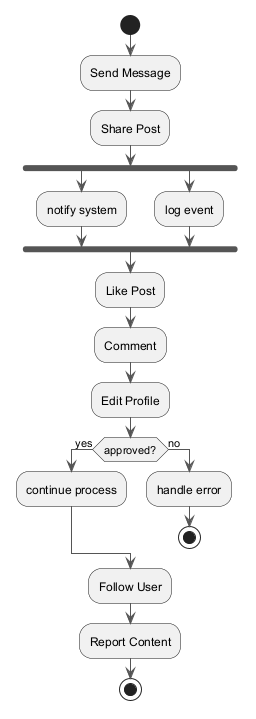

The diagram above was rendered by PlantUML. Its source (embedded in the PNG):
@startuml
skinparam monochrome true
skinparam ArrowColor #555555
start
:Send Message;
:Share Post;
fork
:notify system;
fork again
:log event;
end fork
:Like Post;
:Comment;
:Edit Profile;
if (approved?) then (yes)
:continue process;
else (no)
:handle error;
stop
endif
:Follow User;
:Report Content;
stop
@enduml